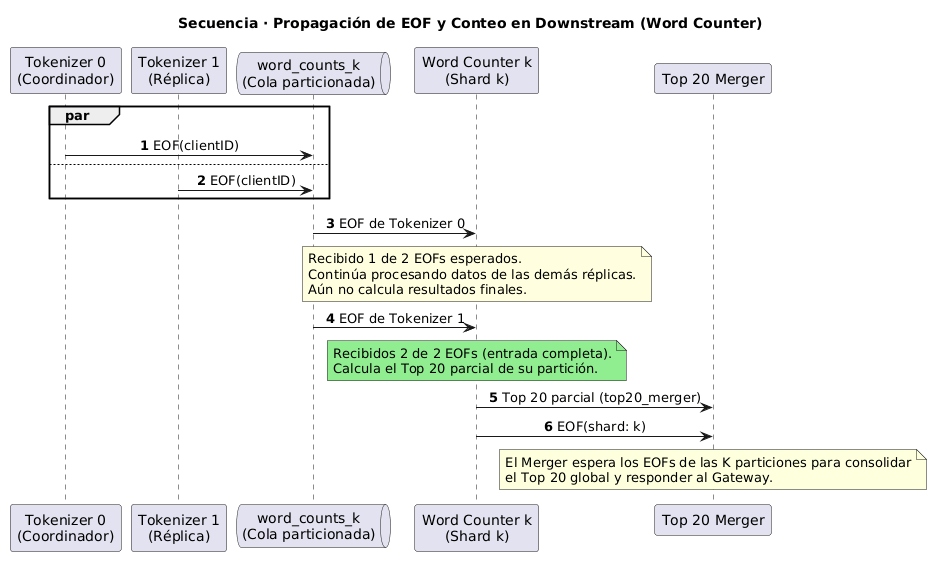

The diagram above was rendered by PlantUML. Its source (embedded in the PNG):
@startuml
autonumber
skinparam shadowing false
skinparam sequenceMessageAlign center
skinparam responseMessageBelowArrow true

title Secuencia · Propagación de EOF y Conteo en Downstream (Word Counter)

participant "Tokenizer 0\n(Coordinador)" as T0
participant "Tokenizer 1\n(Réplica)" as T1
queue "word_counts_k\n(Cola particionada)" as Q_WC
participant "Word Counter k\n(Shard k)" as WC
participant "Top 20 Merger" as M4

par
    T0 -> Q_WC : EOF(clientID)
else
    T1 -> Q_WC : EOF(clientID)
end

Q_WC -> WC : EOF de Tokenizer 0
note over WC #LightYellow
  Recibido 1 de 2 EOFs esperados.
  Continúa procesando datos de las demás réplicas.
  Aún no calcula resultados finales.
end note

Q_WC -> WC : EOF de Tokenizer 1
note over WC #LightGreen
  Recibidos 2 de 2 EOFs (entrada completa).
  Calcula el Top 20 parcial de su partición.
end note

WC -> M4 : Top 20 parcial (top20_merger)
WC -> M4 : EOF(shard: k)

note over M4
  El Merger espera los EOFs de las K particiones para consolidar
  el Top 20 global y responder al Gateway.
end note
@enduml